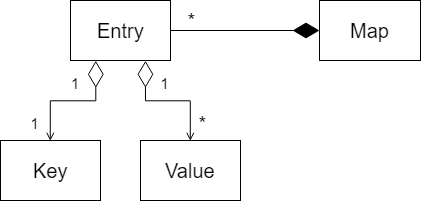

The diagram above was exported from draw.io. Its source (the exported page's mxGraphModel, read from the mxfile embedded in the PNG):
<mxGraphModel dx="1524" dy="399" grid="1" gridSize="10" guides="1" tooltips="1" connect="1" arrows="1" fold="1" page="1" pageScale="1" pageWidth="827" pageHeight="1169" math="0" shadow="0">
  <root>
    <mxCell id="0" />
    <mxCell id="1" parent="0" />
    <mxCell id="2" value="Entry" style="html=1;fontSize=20;" vertex="1" parent="1">
      <mxGeometry x="-690" y="100" width="100" height="60" as="geometry" />
    </mxCell>
    <mxCell id="3" value="" style="endArrow=diamondThin;endFill=1;endSize=24;html=1;exitX=1;exitY=0.5;exitDx=0;exitDy=0;entryX=0;entryY=0.5;entryDx=0;entryDy=0;" edge="1" source="2" target="4" parent="1">
      <mxGeometry width="160" relative="1" as="geometry">
        <mxPoint x="-610" y="107.5" as="sourcePoint" />
        <mxPoint x="-450" y="107.5" as="targetPoint" />
      </mxGeometry>
    </mxCell>
    <mxCell id="4" value="Map" style="html=1;fontSize=20;" vertex="1" parent="1">
      <mxGeometry x="-441" y="100" width="101" height="60" as="geometry" />
    </mxCell>
    <mxCell id="5" value="Key" style="html=1;fontSize=20;" vertex="1" parent="1">
      <mxGeometry x="-760" y="240" width="100" height="60" as="geometry" />
    </mxCell>
    <mxCell id="6" value="Value" style="html=1;fontSize=20;" vertex="1" parent="1">
      <mxGeometry x="-620" y="240" width="100" height="60" as="geometry" />
    </mxCell>
    <mxCell id="7" value="" style="endArrow=diamondThin;endFill=0;endSize=24;html=1;fontSize=10;exitX=0.5;exitY=0;exitDx=0;exitDy=0;entryX=0.25;entryY=1;entryDx=0;entryDy=0;edgeStyle=orthogonalEdgeStyle;rounded=0;startArrow=open;startFill=0;strokeWidth=1;" edge="1" source="5" target="2" parent="1">
      <mxGeometry width="160" relative="1" as="geometry">
        <mxPoint x="-730" y="270" as="sourcePoint" />
        <mxPoint x="-570" y="270" as="targetPoint" />
      </mxGeometry>
    </mxCell>
    <mxCell id="8" value="" style="endArrow=diamondThin;endFill=0;endSize=24;html=1;fontSize=10;exitX=0.5;exitY=0;exitDx=0;exitDy=0;entryX=0.75;entryY=1;entryDx=0;entryDy=0;edgeStyle=orthogonalEdgeStyle;rounded=0;startArrow=open;startFill=0;strokeWidth=1;" edge="1" source="6" target="2" parent="1">
      <mxGeometry width="160" relative="1" as="geometry">
        <mxPoint x="-689.8888888888889" y="248.88888888888886" as="sourcePoint" />
        <mxPoint x="-654.8888888888889" y="170" as="targetPoint" />
      </mxGeometry>
    </mxCell>
    <mxCell id="9" value="1" style="text;align=center;fontStyle=0;verticalAlign=middle;spacingLeft=3;spacingRight=3;strokeColor=none;rotatable=0;points=[[0,0.5],[1,0.5]];portConstraint=eastwest;fontSize=15;" vertex="1" parent="1">
      <mxGeometry x="-700" y="170" width="30" height="26" as="geometry" />
    </mxCell>
    <mxCell id="10" value="1" style="text;html=1;strokeColor=none;fillColor=none;align=center;verticalAlign=middle;whiteSpace=wrap;rounded=0;fontSize=15;" vertex="1" parent="1">
      <mxGeometry x="-746" y="213" width="40" height="20" as="geometry" />
    </mxCell>
    <mxCell id="11" value="&lt;font style=&quot;font-size: 20px&quot;&gt;*&lt;/font&gt;" style="text;html=1;strokeColor=none;fillColor=none;align=center;verticalAlign=middle;whiteSpace=wrap;rounded=0;fontSize=15;" vertex="1" parent="1">
      <mxGeometry x="-578.4418547874274" y="213" width="40" height="20" as="geometry" />
    </mxCell>
    <mxCell id="12" value="&lt;font style=&quot;font-size: 15px&quot;&gt;1&lt;/font&gt;" style="text;html=1;strokeColor=none;fillColor=none;align=center;verticalAlign=middle;whiteSpace=wrap;rounded=0;fontSize=20;" vertex="1" parent="1">
      <mxGeometry x="-616" y="171" width="40" height="20" as="geometry" />
    </mxCell>
    <mxCell id="13" value="*" style="text;html=1;strokeColor=none;fillColor=none;align=center;verticalAlign=middle;whiteSpace=wrap;rounded=0;fontSize=20;" vertex="1" parent="1">
      <mxGeometry x="-590" y="110" width="40" height="20" as="geometry" />
    </mxCell>
  </root>
</mxGraphModel>